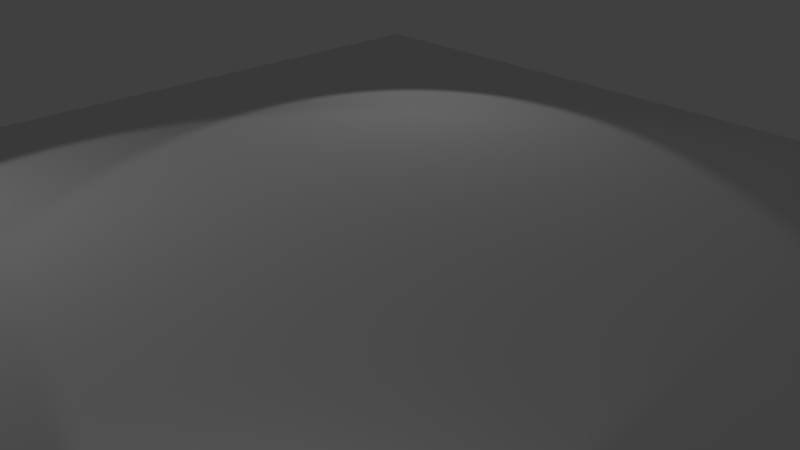 # Source: blankChunk.blend  (saved by Blender 2.78.0; exported with 4.5.12 LTS)
import bpy
from mathutils import Matrix  # noqa: F401  (used for matrix-valued properties, if any)

bpy.ops.wm.read_factory_settings(use_empty=True)
scene = bpy.context.scene
scene.name = 'Scene'

# ---- collections
col_collection_1 = bpy.data.collections.new('Collection 1'); scene.collection.children.link(col_collection_1)

# ---- world
world_world = bpy.data.worlds.new('World'); scene.world = world_world
world_world.color = (0.05088, 0.05088, 0.05088)
world_world.use_sun_shadow = False
world_world.sun_shadow_jitter_overblur = 0.0
world_world.cycles.sampling_method = 'MANUAL'

# ---- cameras
cam_camera = bpy.data.cameras.new('Camera')
cam_camera.clip_end = 100.0
cam_camera.lens = 35.0
cam_camera.sensor_width = 32.0
cam_camera.sensor_height = 18.0
cam_camera.ortho_scale = 7.314
cam_camera.dof.focus_distance = 0.0
cam_camera.dof.aperture_fstop = 128.0

# ---- lights
light_lamp_002 = bpy.data.lights.new('Lamp.002', 'SPOT')
light_lamp_002.transmission_factor = 0.0
light_lamp_002.cutoff_distance = 30.0
light_lamp_002.energy = 100.0
light_lamp_002.shadow_buffer_clip_start = 1.001
light_lamp_002.shadow_soft_size = 0.1
light_lamp_002.shadow_maximum_resolution = 0.006
light_lamp_002.use_absolute_resolution = True
light_lamp_002.spot_size = 1.309
light_lamp_001 = bpy.data.lights.new('Lamp.001', 'SPOT')
light_lamp_001.transmission_factor = 0.0
light_lamp_001.cutoff_distance = 30.0
light_lamp_001.energy = 100.0
light_lamp_001.shadow_buffer_clip_start = 1.001
light_lamp_001.shadow_soft_size = 0.1
light_lamp_001.shadow_maximum_resolution = 0.006
light_lamp_001.use_absolute_resolution = True
light_lamp_001.spot_size = 1.309
light_lamp = bpy.data.lights.new('Lamp', 'SPOT')
light_lamp.transmission_factor = 0.0
light_lamp.cutoff_distance = 30.0
light_lamp.energy = 100.0
light_lamp.shadow_buffer_clip_start = 1.001
light_lamp.shadow_soft_size = 0.1
light_lamp.shadow_maximum_resolution = 0.006
light_lamp.use_absolute_resolution = True
light_lamp.spot_size = 1.309

# ---- meshes
me_cube = bpy.data.meshes.new('Cube')
me_cube.from_pydata([(-8.0, -8.0, -1.0), (-8.0, -8.0, 1.0), (-8.0, 8.0, -1.0), (-8.0, 8.0, 1.0), (8.0, -8.0, -1.0), (8.0, -8.0, 1.0), (8.0, 8.0, -1.0), (8.0, 8.0, 1.0), (-8.0, -6.0, 1.0), (-8.0, -4.0, 1.0), (-8.0, -2.0, 1.0), (-8.0, 0.0, 1.0), (-8.0, 2.0, 1.0), (-8.0, 4.0, 1.0), (-8.0, 6.0, 1.0), (-6.0, 8.0, 1.0), (-4.0, 8.0, 1.0), (-2.0, 8.0, 1.0), (0.0, 8.0, 1.0), (2.0, 8.0, 1.0), (4.0, 8.0, 1.0), (6.0, 8.0, 1.0), (8.0, 6.0, 1.0), (8.0, 4.0, 1.0), (8.0, 2.0, 1.0), (8.0, 0.0, 1.0), (8.0, -2.0, 1.0), (8.0, -4.0, 1.0), (8.0, -6.0, 1.0), (6.0, -8.0, 1.0), (4.0, -8.0, 1.0), (2.0, -8.0, 1.0), (0.0, -8.0, 1.0), (-2.0, -8.0, 1.0), (-4.0, -8.0, 1.0), (-6.0, -8.0, 1.0), (6.0, 6.0, 1.0), (6.0, 4.0, 1.0), (6.0, 2.0, 1.0), (6.0, 0.0, 1.0), (6.0, -2.0, 1.0), (6.0, -4.0, 1.0), (6.0, -6.0, 1.0), (4.0, 6.0, 1.0), (4.0, 4.0, 1.0), (4.0, 2.0, 1.0), (4.0, 0.0, 1.0), (4.0, -2.0, 1.0), (4.0, -4.0, 1.0), (4.0, -6.0, 1.0), (2.0, 6.0, 1.0), (2.0, 4.0, 1.0), (2.0, 2.0, 1.0), (2.0, 0.0, 1.0), (2.0, -2.0, 1.0), (2.0, -4.0, 1.0), (2.0, -6.0, 1.0), (0.0, 6.0, 1.0), (0.0, 4.0, 1.0), (0.0, 2.0, 1.0), (0.0, 0.0, 1.0), (0.0, -2.0, 1.0), (0.0, -4.0, 1.0), (0.0, -6.0, 1.0), (-2.0, 6.0, 1.0), (-2.0, 4.0, 1.0), (-2.0, 2.0, 1.0), (-2.0, 0.0, 1.0), (-2.0, -2.0, 1.0), (-2.0, -4.0, 1.0), (-2.0, -6.0, 1.0), (-4.0, 6.0, 1.0), (-4.0, 4.0, 1.0), (-4.0, 2.0, 1.0), (-4.0, 0.0, 1.0), (-4.0, -2.0, 1.0), (-4.0, -4.0, 1.0), (-4.0, -6.0, 1.0), (-6.0, 6.0, 1.0), (-6.0, 4.0, 1.0), (-6.0, 2.0, 1.0), (-6.0, 0.0, 1.0), (-6.0, -2.0, 1.0), (-6.0, -4.0, 1.0), (-6.0, -6.0, 1.0)], [], [(0, 1, 8, 9, 10, 11, 12, 13, 14, 3, 2), (2, 3, 15, 16, 17, 18, 19, 20, 21, 7, 6), (6, 7, 22, 23, 24, 25, 26, 27, 28, 5, 4), (4, 5, 29, 30, 31, 32, 33, 34, 35, 1, 0), (84, 8, 1, 35), (28, 42, 29, 5), (42, 49, 30, 29), (49, 56, 31, 30), (56, 63, 32, 31), (63, 70, 33, 32), (70, 77, 34, 33), (77, 84, 35, 34), (7, 21, 36, 22), (22, 36, 37, 23), (23, 37, 38, 24), (24, 38, 39, 25), (25, 39, 40, 26), (26, 40, 41, 27), (27, 41, 42, 28), (21, 20, 43, 36), (36, 43, 44, 37), (37, 44, 45, 38), (38, 45, 46, 39), (39, 46, 47, 40), (40, 47, 48, 41), (41, 48, 49, 42), (20, 19, 50, 43), (43, 50, 51, 44), (44, 51, 52, 45), (45, 52, 53, 46), (46, 53, 54, 47), (47, 54, 55, 48), (48, 55, 56, 49), (19, 18, 57, 50), (50, 57, 58, 51), (51, 58, 59, 52), (52, 59, 60, 53), (53, 60, 61, 54), (54, 61, 62, 55), (55, 62, 63, 56), (18, 17, 64, 57), (57, 64, 65, 58), (58, 65, 66, 59), (59, 66, 67, 60), (60, 67, 68, 61), (61, 68, 69, 62), (62, 69, 70, 63), (17, 16, 71, 64), (64, 71, 72, 65), (65, 72, 73, 66), (66, 73, 74, 67), (67, 74, 75, 68), (68, 75, 76, 69), (69, 76, 77, 70), (16, 15, 78, 71), (71, 78, 79, 72), (72, 79, 80, 73), (73, 80, 81, 74), (74, 81, 82, 75), (75, 82, 83, 76), (76, 83, 84, 77), (15, 3, 14, 78), (78, 14, 13, 79), (79, 13, 12, 80), (80, 12, 11, 81), (81, 11, 10, 82), (82, 10, 9, 83), (83, 9, 8, 84)])
me_cube.use_remesh_preserve_volume = False
me_cube.use_remesh_preserve_attributes = False
me_cube.use_mirror_vertex_groups = False
me_cube.update()

# ---- objects
ob_cube = bpy.data.objects.new('Cube', me_cube)
ob_lamp_002 = bpy.data.objects.new('Lamp.002', light_lamp_002)
ob_lamp_001 = bpy.data.objects.new('Lamp.001', light_lamp_001)
ob_lamp = bpy.data.objects.new('Lamp', light_lamp)
ob_camera = bpy.data.objects.new('Camera', cam_camera)

# ---- transforms, parenting, visibility, modifiers, constraints
ob_cube.location = (0.0, 0.0, 0.0)
ob_cube.delta_location = (0.0, 0.0, -0.5)
ob_cube.delta_scale = (1.0, 1.0, 0.5)
ob_cube.lineart.crease_threshold = 0.0
ob_lamp_002.location = (4.489, -5.381, 0.3785)
ob_lamp_002.rotation_euler = (1.523, 0.05522, 6.971)
ob_lamp_002.lock_rotations_4d = False
ob_lamp_002.empty_display_type = 'ARROWS'
ob_lamp_002.color = (0.0, 0.0, 0.0, 0.0)
ob_lamp_002.lineart.crease_threshold = 0.0
ob_lamp_001.location = (-5.381, -4.489, 4.878)
ob_lamp_001.rotation_euler = (0.6503, 0.05522, 5.401)
ob_lamp_001.lock_rotations_4d = False
ob_lamp_001.empty_display_type = 'ARROWS'
ob_lamp_001.color = (0.0, 0.0, 0.0, 0.0)
ob_lamp_001.lineart.crease_threshold = 0.0
ob_lamp.location = (-4.489, 5.381, 4.878)
ob_lamp.rotation_euler = (0.6503, 0.05522, 3.83)
ob_lamp.lock_rotations_4d = False
ob_lamp.empty_display_type = 'ARROWS'
ob_lamp.color = (0.0, 0.0, 0.0, 0.0)
ob_lamp.lineart.crease_threshold = 0.0
ob_camera.location = (7.481, -6.508, 5.344)
ob_camera.rotation_euler = (1.109, 0.0, 0.8149)
ob_camera.lock_rotations_4d = False
ob_camera.empty_display_type = 'ARROWS'
ob_camera.color = (0.0, 0.0, 0.0, 0.0)
ob_camera.display_type = 'WIRE'
ob_camera.lineart.crease_threshold = 0.0

# ---- collection membership
col_collection_1.objects.link(ob_cube)
col_collection_1.objects.link(ob_lamp_002)
col_collection_1.objects.link(ob_lamp_001)
col_collection_1.objects.link(ob_lamp)
col_collection_1.objects.link(ob_camera)

# ---- scene / render settings (as saved in the file)
scene.camera = ob_camera
scene.frame_start = 1; scene.frame_end = 250; scene.frame_set(1)
scene.render.engine = 'BLENDER_EEVEE_NEXT'
scene.render.resolution_percentage = 50
scene.render.dither_intensity = 0.0
scene.cycles.use_denoising = False
scene.cycles.samples = 128
scene.cycles.sampling_pattern = 'TABULATED_SOBOL'
scene.cycles.light_sampling_threshold = 0.0
scene.cycles.use_adaptive_sampling = False
scene.cycles.use_light_tree = False
scene.cycles.blur_glossy = 0.0
scene.cycles.sample_clamp_indirect = 0.0
scene.view_settings.view_transform = 'Standard'
bpy.context.view_layer.update()
